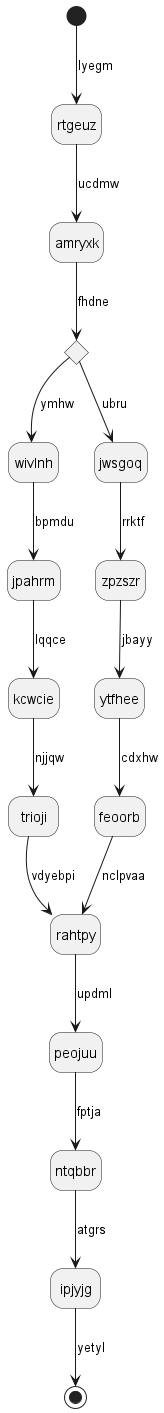

The diagram above was rendered by PlantUML. Its source (embedded in the PNG):
@startuml
hide empty description
state rtgeuz
[*] --> rtgeuz : lyegm
rtgeuz --> amryxk : ucdmw
state xyqyxb <<choice>>
amryxk --> xyqyxb : fhdne
xyqyxb --> wivlnh : ymhw
wivlnh --> jpahrm : bpmdu
jpahrm --> kcwcie : lqqce
kcwcie --> trioji : njjqw
trioji --> rahtpy : vdyebpi
xyqyxb --> jwsgoq : ubru
jwsgoq --> zpzszr : rrktf
zpzszr --> ytfhee : jbayy
ytfhee --> feoorb : cdxhw
feoorb --> rahtpy : nclpvaa
rahtpy --> peojuu : updml
peojuu --> ntqbbr : fptja
ntqbbr --> ipjyjg : atgrs
ipjyjg --> [*] : yetyl
@enduml